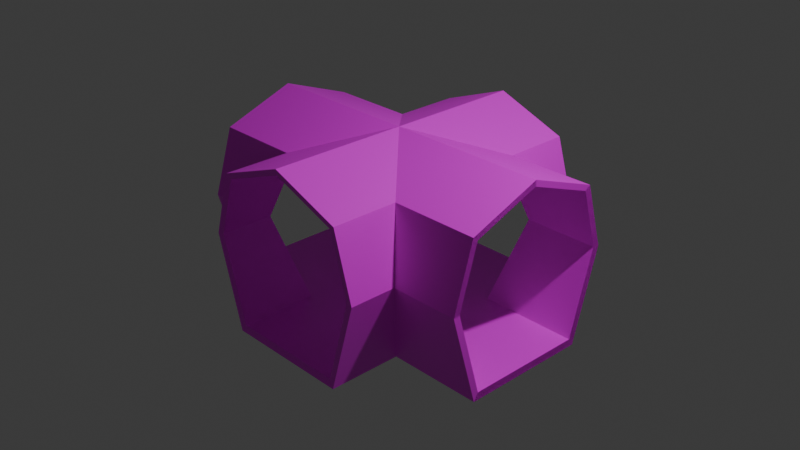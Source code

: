 # Source: hallway_X.blend  (saved by Blender 4.2.66; exported with 4.5.12 LTS)
import bpy
from mathutils import Matrix  # noqa: F401  (used for matrix-valued properties, if any)

bpy.ops.wm.read_factory_settings(use_empty=True)
scene = bpy.context.scene
scene.name = 'Scene'

# ---- collections
col_collection = bpy.data.collections.new('Collection'); scene.collection.children.link(col_collection)

# ---- images (referenced by path relative to the original .blend; pixels are not part of the script)
import os
ASSET_DIR = os.environ.get("B2B_ASSET_DIR", "")  # directory of the original .blend (textures are referenced by path, not embedded)
HERE = os.path.dirname(os.path.abspath(__file__))  # packed textures are extracted next to this script under _unpacked/

def load_image(name, relpath, width, height, colorspace="sRGB"):
    """Load a texture the original file referenced (path relative to the .blend, or extracted next to this script)."""
    p = next((c for c in (os.path.join(HERE, relpath), os.path.join(ASSET_DIR, relpath)) if relpath and os.path.exists(c)), "")
    if p:
        img = bpy.data.images.load(p, check_existing=True)
        img.name = name
    else:  # same state as the original file: an image datablock whose file is absent (Cycles renders it pink)
        img = bpy.data.images.new(name, width, height)
        img.source = "FILE"
        img.filepath = "//" + (relpath or name)
    img.colorspace_settings.name = colorspace
    return img
img_stonefloortexture_png = load_image('StoneFloorTexture.png', 'textures/StoneFloorTexture.png', 1024, 1024, 'sRGB')
img_rock_brick_texture_png = load_image('rock_brick_texture.png', 'textures/rock_brick_texture.png', 1024, 1024, 'sRGB')
img_red_brick_texture_jpg = load_image('red_brick_texture.jpg', 'textures/red_brick_texture.jpg', 1024, 1024, 'sRGB')

# ---- materials (node trees are filled in below, after node groups)
mat_ground = bpy.data.materials.new('ground')
mat_rocks = bpy.data.materials.new('rocks')
mat_bricks = bpy.data.materials.new('bricks')

# ---- material node trees
mat_ground.use_nodes = True; mat_ground.node_tree.nodes.clear()
_N = mat_ground.node_tree.nodes; _L = mat_ground.node_tree.links
n0 = _N.new('ShaderNodeBsdfPrincipled'); n0.name = 'Principled BSDF'; n0.location = (10, 300)
n1 = _N.new('ShaderNodeOutputMaterial'); n1.name = 'Material Output'; n1.location = (300, 300)
n2 = _N.new('ShaderNodeTexImage'); n2.name = 'Image Texture'; n2.location = (-280, 271)
n2.image = img_stonefloortexture_png
_L.new(n0.outputs[0], n1.inputs[0])
_L.new(n2.outputs[0], n0.inputs[0])
n1.is_active_output = True
mat_rocks.use_nodes = True; mat_rocks.node_tree.nodes.clear()
_N = mat_rocks.node_tree.nodes; _L = mat_rocks.node_tree.links
n0 = _N.new('ShaderNodeBsdfPrincipled'); n0.name = 'Principled BSDF'; n0.location = (10, 300)
n1 = _N.new('ShaderNodeOutputMaterial'); n1.name = 'Material Output'; n1.location = (300, 300)
n2 = _N.new('ShaderNodeTexImage'); n2.name = 'Image Texture'; n2.location = (-280, 271)
n2.image = img_rock_brick_texture_png
_L.new(n0.outputs[0], n1.inputs[0])
_L.new(n2.outputs[0], n0.inputs[0])
n1.is_active_output = True
mat_bricks.use_nodes = True; mat_bricks.node_tree.nodes.clear()
_N = mat_bricks.node_tree.nodes; _L = mat_bricks.node_tree.links
n0 = _N.new('ShaderNodeBsdfPrincipled'); n0.name = 'Principled BSDF'; n0.location = (10, 300)
n1 = _N.new('ShaderNodeOutputMaterial'); n1.name = 'Material Output'; n1.location = (357, 285)
n2 = _N.new('ShaderNodeTexImage'); n2.name = 'Image Texture'; n2.location = (-280, 271)
n2.image = img_red_brick_texture_jpg
_L.new(n0.outputs[0], n1.inputs[0])
_L.new(n2.outputs[0], n0.inputs[0])
n1.is_active_output = True

# ---- world
world_world = bpy.data.worlds.new('World'); scene.world = world_world
world_world.use_nodes = True; world_world.node_tree.nodes.clear()
_N = world_world.node_tree.nodes; _L = world_world.node_tree.links
n0 = _N.new('ShaderNodeOutputWorld'); n0.name = 'World Output'; n0.location = (300, 300)
n1 = _N.new('ShaderNodeBackground'); n1.name = 'Background'; n1.location = (10, 300)
n1.inputs[0].default_value = (0.05088, 0.05088, 0.05088, 1.0)
_L.new(n1.outputs[0], n0.inputs[0])
n0.is_active_output = True
world_world.color = (0.05088, 0.05088, 0.05088)
world_world.sun_shadow_jitter_overblur = 0.0

# ---- cameras
cam_camera = bpy.data.cameras.new('Camera')
cam_camera.clip_end = 100.0
cam_camera.ortho_scale = 7.314

# ---- lights
light_light = bpy.data.lights.new('Light', 'POINT')
light_light.energy = 1000.0
light_light.shadow_soft_size = 0.1

# ---- meshes
me_cylinder = bpy.data.meshes.new('Cylinder')
me_cylinder.from_pydata([(0.0, 1.0, -1.0), (0.0, 1.0, 1.0), (0.7857, 0.7071, -1.0), (0.7857, 0.7071, 1.0), (1.0, 0.0, -1.0), (1.0, 0.0, 1.0), (0.7071, -1.003, -1.0), (0.7071, -1.003, 1.0), (-0.7071, -1.003, -1.0), (-0.7071, -1.003, 1.0), (-1.0, 0.0, -1.0), (-1.0, 0.0, 1.0), (-0.7857, 0.7071, -1.0), (-0.7857, 0.7071, 1.0), (-1.744, 1.0, 2.152e-08), (1.744, 1.0, -7.937e-08), (-1.744, 0.7071, -0.5199), (1.744, 0.7071, -0.5199), (-1.744, 3.252e-08, -0.6617), (1.744, -1.199e-07, -0.6617), (-1.744, -1.003, -0.4679), (1.744, -1.003, -0.4679), (-1.744, -1.003, 0.4679), (1.744, -1.003, 0.4679), (-1.744, 1.199e-07, 0.6617), (1.744, -3.252e-08, 0.6617), (-1.744, 0.7071, 0.5199), (1.744, 0.7071, 0.5199), (0.0, 1.0, -8.183e-08), (0.7857, 0.7071, -0.5199), (1.0, -8.742e-08, -0.6617), (-0.7071, -1.003, -0.4679), (-0.7071, -1.003, 0.4679), (1.0, -3.216e-15, 0.6617), (-0.7857, 0.7071, 0.5199), (0.0, 1.0, 2.398e-08), (0.0, 1.0, 2.398e-08), (0.7857, 0.7071, 0.5199), (0.7857, 0.7071, 0.5199), (0.7857, 0.7071, 0.5199), (0.7857, 0.7071, 0.5199), (0.0, 1.0, -8.183e-08), (0.0, 1.0, -8.183e-08), (0.7857, 0.7071, -0.5199), (0.7857, 0.7071, -0.5199), (0.7857, 0.7071, -0.5199), (1.0, 0.0, 0.6617), (1.0, 0.0, 0.6617), (1.0, 0.0, -0.6617), (1.0, 0.0, -0.6617), (1.0, -8.742e-08, -0.6617), (1.0, -3.216e-15, 0.6617), (0.7071, -1.003, 0.4679), (0.7071, -1.003, 0.4679), (0.7071, -1.003, 0.4679), (0.7071, -1.003, -0.4679), (0.7071, -1.003, -0.4679), (0.7071, -1.003, -0.4679), (-0.7071, -1.003, 0.4679), (-0.7071, -1.003, 0.4679), (-1.0, 0.0, 0.6617), (-1.0, 0.0, 0.6617), (-1.0, 0.0, -0.6617), (-1.0, 0.0, -0.6617), (-0.7071, -1.003, -0.4679), (-0.7071, -1.003, -0.4679), (-1.0, 8.742e-08, 0.6617), (-1.0, 8.742e-08, 0.6617), (-0.7857, 0.7071, 0.5199), (-1.0, 3.216e-15, -0.6617), (-1.0, 3.216e-15, -0.6617), (-0.7857, 0.7071, -0.5199), (-0.7857, 0.7071, -0.5199), (-0.7857, 0.7071, -0.5199), (-0.7857, 0.7071, -0.5199), (-0.7857, 0.7071, 0.5199), (-0.7857, 0.7071, 0.5199), (1.744, 0.7071, -0.5199), (-1.744, 1.0, 2.152e-08), (-1.744, 0.7071, -0.5199), (1.744, -1.199e-07, -0.6617), (-1.744, 3.252e-08, -0.6617), (1.744, -1.003, -0.4679), (-1.744, -1.003, 0.4679), (1.744, -3.252e-08, 0.6617), (-1.744, 1.199e-07, 0.6617), (1.744, 0.7071, 0.5199), (-1.744, 0.7071, 0.5199), (1.744, 1.0, -7.937e-08), (-0.001239, 0.9332, -0.9987), (0.7259, 0.6621, -0.9987), (0.7259, 0.6621, 0.9926), (-0.001239, 0.9332, 0.9926), (1.742, 0.9332, -7.237e-08), (-0.001239, 0.9332, -7.464e-08), (0.9243, 0.007654, -0.9987), (0.9243, 0.007654, 0.9926), (0.6532, -0.9208, -0.9987), (0.6532, -0.9208, 0.9926), (0.6532, -0.9208, 0.4331), (-0.6557, -0.9208, 0.4331), (-0.6557, -0.9208, 0.9926), (-0.6557, -0.9208, -0.9987), (-0.9268, 0.007654, -0.9987), (-0.9268, 0.007654, 0.9926), (-0.7284, 0.6621, -0.9987), (-0.7284, 0.6621, 0.9926), (-1.738, 0.9332, 2.101e-08), (-1.738, 0.6621, -0.4812), (1.742, 0.6621, -0.4812), (-1.738, 0.9332, 2.101e-08), (-1.738, 0.6621, -0.4812), (-1.738, 0.007654, -0.6125), (1.742, 0.007653, -0.6125), (1.742, 0.6621, -0.4812), (-1.738, 0.007654, -0.6125), (-1.738, -0.9208, -0.4331), (1.742, -0.9208, -0.4331), (1.742, 0.007653, -0.6125), (-1.738, -0.9208, 0.4331), (1.742, -0.9208, -0.4331), (1.742, -0.9208, 0.4331), (-1.738, -0.9208, 0.4331), (-1.738, 0.007654, 0.6125), (1.742, 0.007654, 0.6125), (-1.738, 0.007654, 0.6125), (-1.738, 0.6621, 0.4812), (1.742, 0.6621, 0.4812), (1.742, 0.007654, 0.6125), (-1.738, 0.6621, 0.4812), (1.742, 0.9332, -7.237e-08), (1.742, 0.6621, 0.4812), (-0.001239, 0.9332, 2.328e-08), (0.7259, 0.6621, 0.4812), (0.7259, 0.6621, 0.4812), (0.7259, 0.6621, 0.4812), (-0.001239, 0.9332, -7.464e-08), (0.7259, 0.6621, -0.4812), (0.7259, 0.6621, -0.4812), (0.7259, 0.6621, -0.4812), (0.9243, 0.007654, 0.6125), (0.9243, 0.007654, 0.6125), (0.9243, 0.007654, -0.6125), (0.9243, 0.007654, -0.6125), (0.9243, 0.007654, -0.6125), (0.9243, 0.007654, 0.6125), (0.6532, -0.9208, 0.4331), (0.6532, -0.9208, -0.4331), (0.6532, -0.9208, -0.4331), (-0.6557, -0.9208, -0.4331), (-0.9268, 0.007654, 0.6125), (-0.9268, 0.007654, -0.6125), (-0.9268, 0.007654, 0.6125), (-0.9268, 0.007654, 0.6125), (-0.7284, 0.6621, 0.4812), (-0.9268, 0.007654, -0.6125), (-0.9268, 0.007654, -0.6125), (-0.7284, 0.6621, -0.4812), (-0.7284, 0.6621, -0.4812), (-0.7284, 0.6621, -0.4812), (0.7259, 0.6621, 0.4812), (-0.6557, -0.9208, -0.4331), (-0.6557, -0.9208, 0.4331), (-0.7284, 0.6621, 0.4812), (0.7259, 0.6621, -0.4812), (0.9243, 0.007654, 0.6125), (0.9243, 0.007654, -0.6125), (-0.6557, -0.9208, -0.4331), (-0.6557, -0.9208, 0.4331), (-0.9268, 0.007654, 0.6125), (-0.9268, 0.007654, -0.6125), (-0.7284, 0.6621, 0.4812), (-0.7284, 0.6621, 0.4812), (-0.7284, 0.6621, -0.4812)], [], [(6, 57, 50, 4), (2, 4, 50, 45), (7, 5, 51, 54), (23, 54, 51, 84), (77, 45, 50, 80), (82, 80, 50, 57), (8, 65, 57, 6), (88, 86, 40, 42), (3, 40, 51, 5), (54, 23, 82, 57), (84, 51, 40, 86), (58, 64, 20, 83), (88, 42, 45, 77), (78, 42, 76, 87), (78, 79, 74, 42), (13, 76, 42, 1), (3, 1, 42, 40), (0, 42, 74, 12), (0, 2, 45, 42), (9, 59, 67, 11), (11, 67, 76, 13), (76, 67, 85, 87), (67, 59, 83, 85), (20, 65, 70, 81), (79, 81, 70, 74), (10, 70, 65, 8), (10, 12, 74, 70), (59, 9, 7, 54), (59, 54, 57, 65), (97, 95, 143, 148), (90, 138, 143, 95), (98, 99, 140, 96), (121, 124, 140, 99), (109, 113, 143, 138), (117, 148, 143, 113), (102, 97, 148, 149), (93, 94, 160, 127), (91, 96, 140, 160), (99, 148, 117, 121), (124, 127, 160, 140), (162, 119, 116, 161), (93, 109, 138, 94), (107, 126, 172, 94), (107, 94, 159, 108), (106, 92, 94, 172), (91, 160, 94, 92), (89, 105, 159, 94), (89, 94, 138, 90), (101, 104, 169, 100), (104, 106, 172, 169), (172, 126, 123, 169), (169, 123, 119, 100), (116, 112, 170, 149), (108, 159, 170, 112), (103, 102, 149, 170), (103, 170, 159, 105), (100, 99, 98, 101), (100, 149, 148, 99), (45, 138, 139, 43), (8, 102, 103, 10), (19, 118, 143, 50), (11, 104, 101, 9), (81, 112, 116, 20), (23, 121, 117, 82), (12, 10, 103, 105), (72, 173, 159, 74), (20, 64, 161, 116), (5, 96, 141, 47), (13, 106, 104, 11), (79, 108, 112, 81), (49, 142, 95, 4), (0, 12, 105, 89), (58, 83, 119, 162), (50, 143, 144, 48), (1, 92, 106, 13), (66, 85, 123, 152), (46, 51, 140, 145), (78, 107, 108, 79), (25, 128, 140, 51), (53, 146, 147, 55), (88, 77, 109, 93), (27, 131, 135, 39), (14, 110, 93, 88), (87, 126, 107, 78), (75, 87, 126, 163), (16, 111, 112, 81), (86, 88, 93, 127), (80, 113, 109, 77), (80, 113, 114, 17), (37, 133, 160, 40), (82, 117, 113, 80), (18, 20, 116, 115), (86, 127, 124, 84), (65, 149, 100, 59), (82, 117, 118, 19), (29, 164, 137, 44), (11, 61, 150, 104), (83, 20, 116, 119), (63, 10, 103, 151), (21, 120, 121, 23), (47, 141, 165, 33), (66, 152, 153, 60), (22, 85, 123, 122), (30, 166, 142, 49), (13, 68, 154, 106), (84, 124, 121, 23), (2, 0, 89, 90), (64, 58, 162, 161), (62, 155, 156, 69), (24, 125, 126, 87), (3, 91, 92, 1), (31, 167, 168, 32), (86, 127, 128, 25), (26, 129, 110, 14), (2, 90, 95, 4), (67, 169, 150, 61), (71, 73, 158, 157), (15, 130, 131, 27), (5, 96, 91, 3), (36, 132, 92, 1), (4, 95, 97, 6), (85, 123, 126, 87), (63, 151, 170, 70), (3, 91, 133, 37), (7, 98, 96, 5), (59, 100, 119, 83), (38, 39, 135, 134), (83, 119, 123, 85), (71, 157, 108, 79), (0, 89, 136, 41), (9, 101, 98, 7), (20, 116, 149, 65), (75, 163, 171, 34), (17, 114, 138, 45), (44, 137, 90, 2), (6, 97, 102, 8), (76, 172, 154, 68), (69, 156, 112, 81)])
me_cylinder.polygons.foreach_set('material_index', [1, 2, 1, 1, 2, 1, 0, 2, 2, 0, 2, 0, 2, 2, 2, 2, 2, 2, 2, 1, 2, 2, 1, 1, 2, 1, 2, 0, 0, 1, 2, 1, 1, 2, 1, 0, 2, 2, 0, 2, 0, 2, 2, 2, 2, 2, 2, 2, 1, 2, 2, 1, 1, 2, 1, 2, 0, 0, 0, 1, 0, 1, 1, 0, 2, 0, 0, 0, 2, 2, 0, 2, 0, 0, 2, 0, 0, 2, 0, 0, 2, 0, 0, 2, 0, 0, 2, 2, 0, 0, 1, 0, 2, 0, 0, 0, 0, 0, 0, 0, 0, 0, 0, 0, 0, 1, 2, 0, 0, 0, 2, 0, 0, 0, 2, 0, 0, 0, 2, 0, 1, 2, 0, 0, 1, 1, 0, 1, 0, 0, 0, 1, 0, 0, 0, 0, 0, 0])
_uv = me_cylinder.uv_layers.new(name='UVMap')
_uv.uv.foreach_set('vector', [0.0, 0.0, 0.9211, -3.844e-08, 0.7357, 1.0, 7.55e-08, 1.0, 0.7271, 3.669e-09, 0.7271, 1.0, 0.2235, 1.0, 0.1667, -1.047e-14, -7.55e-08, 1.0, 0.0, 0.0, 0.7586, 2.444e-08, 0.9441, 1.0, 1.0, 0.9854, 4.994e-09, 0.9854, 0.2825, 4.762e-08, 1.0, -8.478e-09, 0.1667, 0.0, 0.8333, 3.99e-08, 0.6842, 0.7526, 0.1667, 0.7526, 1.0, -4.239e-09, 1.0, 0.9854, 0.2825, 0.9854, -5.749e-08, 5.749e-08, -4.215e-08, 3.182e-15, 0.3762, -2.84e-08, 0.3762, 1.0, 3.335e-08, 1.0, 1.016, 0.6798, 1.016, 9.162e-09, 0.467, 7.324e-08, 0.1667, 0.6798, -0.006362, 8.067e-08, 0.4348, 3.27e-08, 0.3779, 1.0, -0.006363, 1.0, 0.9026, 4.683e-08, 0.9026, 1.0, 7.55e-08, 1.0, 2.874e-08, 1.15e-07, 0.1667, -1.555e-08, 0.6842, 4.794e-09, 0.8333, 0.7526, 0.1667, 0.7526, 0.9026, -1.803e-08, 5.749e-08, -5.749e-08, 4.252e-08, 1.0, 0.9026, 1.0, 0.9795, -1.709e-08, 0.1667, -1.709e-08, 0.467, 0.6168, 0.9795, 0.6168, 1.028, 0.6899, -0.124, 0.6899, 0.1764, -4.928e-10, 1.028, 1.069e-07, 1.0, 1.709e-08, 1.0, 0.826, 0.4505, 0.826, 1.824e-08, 8.544e-08, 0.1667, -3.554e-08, 0.6958, 2.776e-07, 0.8795, 1.0, 0.1667, 1.0, -6.331e-08, 0.8385, 0.0, 0.0, 1.0, 7.55e-08, 0.4801, 0.8385, 0.7257, 1.0, 0.7257, -3.738e-08, 0.1667, 0.5199, 0.1667, 1.0, 0.1667, 1.0, 0.9357, 1.0, 0.9357, 0.5199, 0.1667, -3.629e-09, 0.0, 0.0, 0.9282, 3.844e-08, 0.7427, 1.0, -7.55e-08, 1.0, 0.1667, 8.121e-15, 0.5913, 1.44e-07, 0.6481, 1.0, 0.1667, 1.0, 0.1667, 0.7526, 0.3158, 1.955e-08, 0.8333, 3.99e-08, 0.8333, 0.7526, 0.7175, 2.943e-08, 1.0, 0.9854, 1.175e-07, 0.9854, 6.853e-15, 5.749e-08, 6.853e-15, 5.749e-08, 1.0, -4.239e-09, 0.7175, 0.9854, 1.175e-07, 0.9854, 0.8333, 7.784e-09, 0.8333, 0.7526, 0.3158, 0.7526, 0.1667, 1.244e-07, 0.0, 0.0, 0.9237, -2.444e-08, 1.109, 1.0, 7.55e-08, 1.0, 0.1667, 8.067e-08, 0.1667, 1.0, 0.6078, 1.0, 0.5509, 5.763e-08, 0.3762, 1.0, -7.55e-08, 1.0, 0.0, 0.0, 0.3762, 2.84e-08, 0.6617, 3.433e-08, 0.6617, 1.0, 1.228e-08, 1.0, -2.107e-08, 8.429e-08, 0.0, 0.0, 7.55e-08, 1.0, 0.7357, 1.0, 0.9211, -3.844e-08, 0.7271, 3.669e-09, 0.1667, -1.047e-14, 0.2235, 1.0, 0.7271, 1.0, -7.55e-08, 1.0, 0.9441, 1.0, 0.7586, 2.444e-08, 0.0, 0.0, 1.0, 0.9854, 1.0, -8.478e-09, 0.2825, 4.762e-08, 4.994e-09, 0.9854, 0.1667, 0.0, 0.1667, 0.7526, 0.6842, 0.7526, 0.8333, 3.99e-08, 1.0, -4.239e-09, -5.749e-08, 5.749e-08, 0.2825, 0.9854, 1.0, 0.9854, -4.215e-08, 3.182e-15, 3.335e-08, 1.0, 0.3762, 1.0, 0.3762, -2.84e-08, 1.016, 0.6798, 0.1667, 0.6798, 0.467, 7.324e-08, 1.016, 9.162e-09, -0.006362, 8.067e-08, -0.006363, 1.0, 0.3779, 1.0, 0.4348, 3.27e-08, 0.9026, 4.683e-08, 2.874e-08, 1.15e-07, 7.55e-08, 1.0, 0.9026, 1.0, 0.1667, -1.555e-08, 0.1667, 0.7526, 0.8333, 0.7526, 0.6842, 4.794e-09, 0.9026, -1.803e-08, 0.9026, 1.0, 4.252e-08, 1.0, 5.749e-08, -5.749e-08, 0.9795, -1.709e-08, 0.9795, 0.6168, 0.467, 0.6168, 0.1667, -1.709e-08, 1.028, 0.6899, 1.028, 1.069e-07, 0.1764, -4.928e-10, -0.124, 0.6899, 1.0, 1.709e-08, 1.824e-08, 8.544e-08, 0.4505, 0.826, 1.0, 0.826, 0.1667, -3.554e-08, 0.1667, 1.0, 0.8795, 1.0, 0.6958, 2.776e-07, -6.331e-08, 0.8385, 0.4801, 0.8385, 1.0, 7.55e-08, 0.0, 0.0, 0.7257, 1.0, 0.1667, 1.0, 0.1667, 0.5199, 0.7257, -3.738e-08, 0.1667, 1.0, 0.1667, -3.629e-09, 0.9357, 0.5199, 0.9357, 1.0, 0.0, 0.0, -7.55e-08, 1.0, 0.7427, 1.0, 0.9282, 3.844e-08, 0.1667, 8.121e-15, 0.1667, 1.0, 0.6481, 1.0, 0.5913, 1.44e-07, 0.1667, 0.7526, 0.8333, 0.7526, 0.8333, 3.99e-08, 0.3158, 1.955e-08, 0.7175, 2.943e-08, 6.853e-15, 5.749e-08, 1.175e-07, 0.9854, 1.0, 0.9854, 6.853e-15, 5.749e-08, 1.175e-07, 0.9854, 0.7175, 0.9854, 1.0, -4.239e-09, 0.8333, 7.784e-09, 0.1667, 1.244e-07, 0.3158, 0.7526, 0.8333, 0.7526, 0.0, 0.0, 7.55e-08, 1.0, 1.109, 1.0, 0.9237, -2.444e-08, 0.1667, 8.067e-08, 0.5509, 5.763e-08, 0.6078, 1.0, 0.1667, 1.0, 0.3762, 1.0, 0.3762, 2.84e-08, 0.0, 0.0, -7.55e-08, 1.0, 0.6617, 3.433e-08, -2.107e-08, 8.429e-08, 1.228e-08, 1.0, 0.6617, 1.0, 0.0, 0.0, 0.0, 0.0, 0.0, 0.0, 0.0, 0.0, 7.55e-08, 1.0, 7.55e-08, 1.0, 0.0, 0.0, 0.0, 0.0, 0.0, 0.0, 0.0, 0.0, 0.0, 0.0, 0.0, 0.0, -7.55e-08, 1.0, -7.55e-08, 1.0, 0.0, 0.0, 0.0, 0.0, 1.175e-07, 0.9854, 1.175e-07, 0.9854, 6.853e-15, 5.749e-08, 6.853e-15, 5.749e-08, 0.9026, 1.0, 0.9026, 1.0, 7.55e-08, 1.0, 7.55e-08, 1.0, 0.1667, 1.0, 0.1667, 8.067e-08, 0.1667, 8.067e-08, 0.1667, 1.0, 0.0, 0.0, 0.0, 0.0, 0.0, 0.0, 0.0, 0.0, 4.252e-08, 1.0, 5.749e-08, -5.749e-08, 5.749e-08, -5.749e-08, 4.252e-08, 1.0, 0.0, 0.0, 0.0, 0.0, 0.0, 0.0, 0.0, 0.0, 0.1667, 1.0, 0.1667, 1.0, 0.1667, 8.121e-15, 0.1667, 8.121e-15, 0.8333, 7.784e-09, 0.8333, 7.784e-09, 0.8333, 0.7526, 0.8333, 0.7526, 0.0, 0.0, 0.0, 0.0, 0.0, 0.0, 0.0, 0.0, 0.7257, 1.0, 0.1667, 1.0, 0.1667, 1.0, 0.7257, 1.0, 0.9026, -1.803e-08, 0.9026, 1.0, 0.9026, 1.0, 0.9026, -1.803e-08, 0.0, 0.0, 0.0, 0.0, 0.0, 0.0, 0.0, 0.0, 0.1667, 1.0, 0.1667, 1.0, 0.1667, -3.554e-08, 0.1667, -3.554e-08, 0.0, 0.0, 0.0, 0.0, 0.0, 0.0, 0.0, 0.0, 0.0, 0.0, 0.0, 0.0, 0.0, 0.0, 0.0, 0.0, 1.0, 1.709e-08, 1.0, 1.709e-08, 1.0, 0.826, 1.0, 0.826, 0.0, 0.0, 0.0, 0.0, 0.0, 0.0, 0.0, 0.0, 0.0, 0.0, 0.0, 0.0, 0.0, 0.0, 0.0, 0.0, 0.9795, -1.709e-08, 0.9795, 0.6168, 0.9795, 0.6168, 0.9795, -1.709e-08, 0.0, 0.0, 0.0, 0.0, 0.0, 0.0, 0.0, 0.0, 0.0, 0.0, 0.0, 0.0, 0.0, 0.0, 0.0, 0.0, 1.028, 1.069e-07, 1.028, 1.069e-07, 1.028, 0.6899, 1.028, 0.6899, 0.0, 0.0, 0.0, 0.0, 0.0, 0.0, 0.0, 0.0, 0.0, 0.0, 0.0, 0.0, 0.0, 0.0, 0.0, 0.0, 1.016, 9.162e-09, 1.016, 0.6798, 1.016, 0.6798, 1.016, 9.162e-09, 0.1667, 0.7526, 0.1667, 0.7526, 0.1667, 0.0, 0.1667, 0.0, 0.0, 0.0, 0.0, 0.0, 0.0, 0.0, 0.0, 0.0, 0.0, 0.0, 0.0, 0.0, 0.0, 0.0, 0.0, 0.0, 1.0, -4.239e-09, 1.0, -4.239e-09, 1.0, 0.9854, 1.0, 0.9854, 0.0, 0.0, 0.0, 0.0, 0.0, 0.0, 0.0, 0.0, 0.1667, 0.7526, 0.1667, 0.7526, 0.1667, -1.555e-08, 0.1667, -1.555e-08, -2.107e-08, 8.429e-08, -2.107e-08, 8.429e-08, 0.6617, 3.433e-08, 0.6617, 3.433e-08, 0.0, 0.0, 0.0, 0.0, 0.0, 0.0, 0.0, 0.0, 0.0, 0.0, 0.0, 0.0, 0.0, 0.0, 0.0, 0.0, 0.0, 0.0, 0.0, 0.0, 0.0, 0.0, 0.0, 0.0, 0.9026, 1.0, 4.252e-08, 1.0, 4.252e-08, 1.0, 0.9026, 1.0, 0.0, 0.0, 0.0, 0.0, 0.0, 0.0, 0.0, 0.0, 0.0, 0.0, 0.0, 0.0, 0.0, 0.0, 0.0, 0.0, 0.0, 0.0, 0.0, 0.0, 0.0, 0.0, 0.0, 0.0, 0.0, 0.0, 0.0, 0.0, 0.0, 0.0, 0.0, 0.0, 0.0, 0.0, 0.0, 0.0, 0.0, 0.0, 0.0, 0.0, 0.0, 0.0, 0.0, 0.0, 0.0, 0.0, 0.0, 0.0, 0.0, 0.0, 0.0, 0.0, 0.0, 0.0, 0.0, 0.0, 1.0, -8.478e-09, 1.0, -8.478e-09, 1.0, 0.9854, 1.0, 0.9854, 0.9357, 1.0, 0.1667, 1.0, 0.1667, 1.0, 0.9357, 1.0, 5.749e-08, -5.749e-08, 0.9026, -1.803e-08, 0.9026, -1.803e-08, 5.749e-08, -5.749e-08, 0.0, 0.0, 0.0, 0.0, 0.0, 0.0, 0.0, 0.0, 0.0, 0.0, 0.0, 0.0, 0.0, 0.0, 0.0, 0.0, -6.331e-08, 0.8385, -6.331e-08, 0.8385, 0.0, 0.0, 0.0, 0.0, 0.0, 0.0, 0.0, 0.0, 0.0, 0.0, 0.0, 0.0, 0.0, 0.0, 0.0, 0.0, 0.0, 0.0, 0.0, 0.0, 0.0, 0.0, 0.0, 0.0, 0.0, 0.0, 0.0, 0.0, 0.7271, 3.669e-09, 0.7271, 3.669e-09, 0.7271, 1.0, 0.7271, 1.0, 0.0, 0.0, 0.0, 0.0, 0.0, 0.0, 0.0, 0.0, 0.0, 0.0, 0.0, 0.0, 0.0, 0.0, 0.0, 0.0, 0.0, 0.0, 0.0, 0.0, 0.0, 0.0, 0.0, 0.0, -0.006363, 1.0, -0.006363, 1.0, -0.006362, 8.067e-08, -0.006362, 8.067e-08, 0.0, 0.0, 0.0, 0.0, 0.0, 0.0, 0.0, 0.0, 7.55e-08, 1.0, 7.55e-08, 1.0, 0.0, 0.0, 0.0, 0.0, 0.8333, 3.99e-08, 0.8333, 3.99e-08, 0.8333, 0.7526, 0.8333, 0.7526, 0.0, 0.0, 0.0, 0.0, 0.0, 0.0, 0.0, 0.0, 0.0, 0.0, 0.0, 0.0, 0.0, 0.0, 0.0, 0.0, -7.55e-08, 1.0, -7.55e-08, 1.0, 0.0, 0.0, 0.0, 0.0, 1.0, 0.9854, 1.0, 0.9854, 1.175e-07, 0.9854, 1.175e-07, 0.9854, 0.0, 0.0, 0.0, 0.0, 0.0, 0.0, 0.0, 0.0, 1.175e-07, 0.9854, 1.175e-07, 0.9854, 6.853e-15, 5.749e-08, 6.853e-15, 5.749e-08, 0.0, 0.0, 0.0, 0.0, 0.0, 0.0, 0.0, 0.0, 0.0, 0.0, 0.0, 0.0, 0.0, 0.0, 0.0, 0.0, -7.55e-08, 1.0, -7.55e-08, 1.0, 0.0, 0.0, 0.0, 0.0, 6.853e-15, 5.749e-08, 6.853e-15, 5.749e-08, 1.0, -4.239e-09, 1.0, -4.239e-09, 0.0, 0.0, 0.0, 0.0, 0.0, 0.0, 0.0, 0.0, 0.0, 0.0, 0.0, 0.0, 0.0, 0.0, 0.0, 0.0, 0.0, 0.0, 0.0, 0.0, 0.0, 0.0, 0.0, 0.0, 3.335e-08, 1.0, 3.335e-08, 1.0, -4.215e-08, 3.182e-15, -4.215e-08, 3.182e-15, 0.0, 0.0, 0.0, 0.0, 0.0, 0.0, 0.0, 0.0, 0.0, 0.0, 0.0, 0.0, 0.0, 0.0, 0.0, 0.0])
me_cylinder.materials.append(mat_ground)
me_cylinder.materials.append(mat_rocks)
me_cylinder.materials.append(mat_bricks)
me_cylinder.update()

# ---- objects
ob_cylinder = bpy.data.objects.new('Cylinder', me_cylinder)
ob_light = bpy.data.objects.new('Light', light_light)
ob_camera = bpy.data.objects.new('Camera', cam_camera)

# ---- transforms, parenting, visibility, modifiers, constraints
ob_cylinder.location = (0.0, 0.0, 0.0)
ob_cylinder.rotation_euler = (1.571, 0.0, 0.0)
ob_cylinder.scale = (1.0, 1.0, 1.511)
ob_light.location = (4.076, 1.005, 5.904)
ob_light.rotation_euler = (0.6503, 0.05522, 1.866)
ob_light.lock_rotations_4d = False
ob_light.empty_display_type = 'ARROWS'
ob_light.color = (0.0, 0.0, 0.0, 0.0)
ob_light.lineart.crease_threshold = 0.0
ob_camera.location = (7.359, -6.926, 4.958)
ob_camera.rotation_euler = (1.109, 0.0, 0.8149)
ob_camera.lock_rotations_4d = False
ob_camera.empty_display_type = 'ARROWS'
ob_camera.color = (0.0, 0.0, 0.0, 0.0)
ob_camera.display_type = 'WIRE'
ob_camera.lineart.crease_threshold = 0.0

# ---- collection membership
scene.collection.objects.link(ob_cylinder)
col_collection.objects.link(ob_light)
col_collection.objects.link(ob_camera)

# ---- scene / render settings (as saved in the file)
scene.camera = ob_camera
scene.frame_start = 1; scene.frame_end = 250; scene.frame_set(1)
scene.render.engine = 'BLENDER_EEVEE_NEXT'
bpy.context.view_layer.update()
